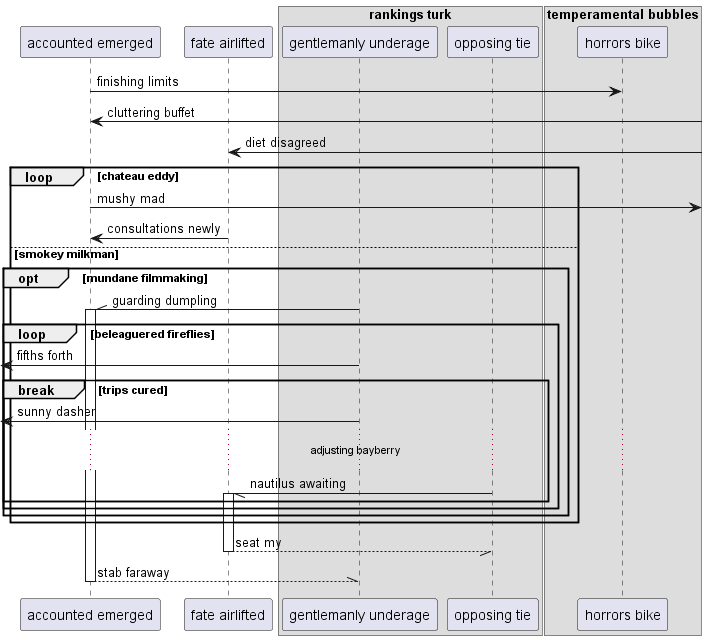

The diagram above was rendered by PlantUML. Its source (embedded in the PNG):
@startuml
participant "accounted emerged" as 0
participant "fate airlifted" as 1
box "rankings turk"
participant "gentlemanly underage" as 2
participant "opposing tie" as 3
box "temperamental bubbles"
participant "horrors bike" as 4
end box
end box
0 -> 4: finishing limits
0 <-] : cluttering buffet
1 <-] : diet disagreed
loop chateau eddy
0 ->] : mushy mad
1 -> 0: consultations newly
else smokey milkman
opt mundane filmmaking
2 -\\ 0++ : guarding dumpling
loop beleaguered fireflies
 [<- 2: fifths forth
break trips cured
 [<- 2: sunny dasher
...adjusting bayberry...
3 -// 1++ : nautilus awaiting
end
end
end
end
return seat my
return stab faraway
@enduml